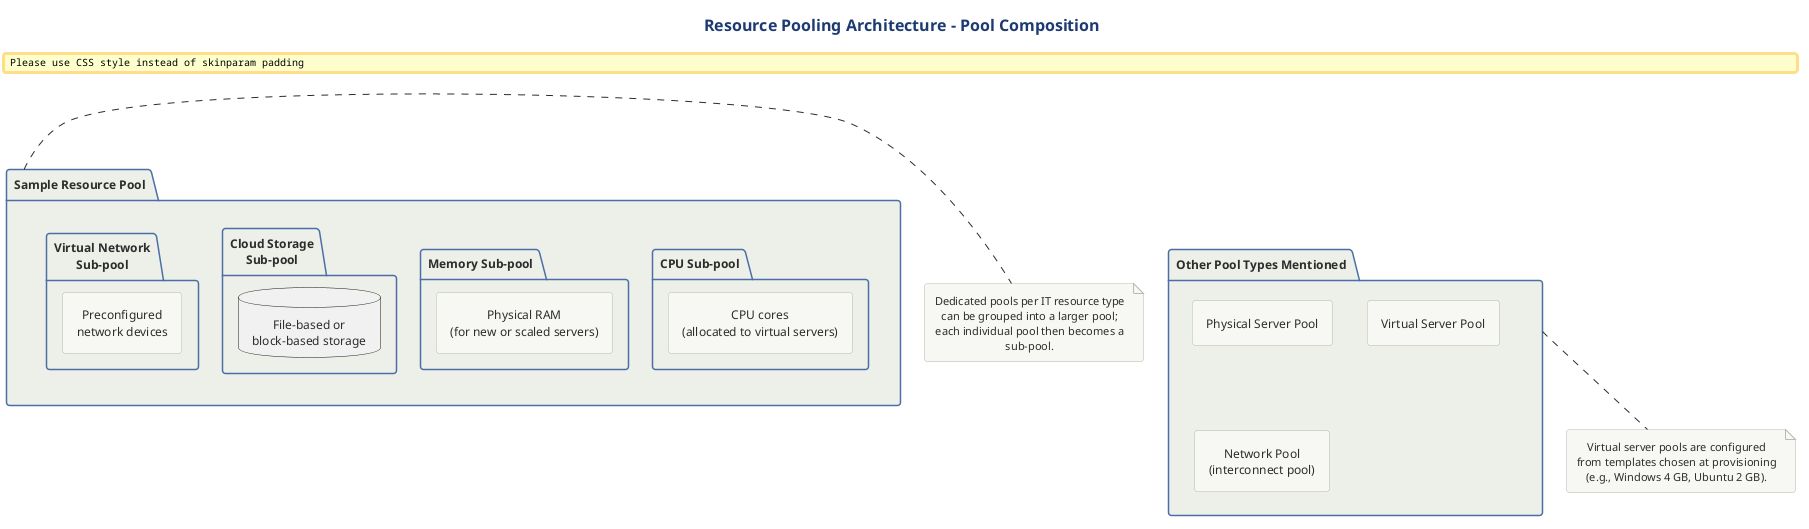

The diagram above was rendered by PlantUML. Its source (embedded in the PNG):
@startuml
title Resource Pooling Architecture - Pool Composition

!include ../../../../../../tooling/styles/plantuml/structural/package-diagram-style.iuml

package "Sample Resource Pool" as Pool {

  package "CPU Sub-pool" as CPUP {
    rectangle "CPU cores\n(allocated to virtual servers)" as CPUs
  }

  package "Memory Sub-pool" as MEMP {
    rectangle "Physical RAM\n(for new or scaled servers)" as RAM
  }

  package "Cloud Storage\nSub-pool" as STP {
    database "File-based or\nblock-based storage" as STO
  }

  package "Virtual Network\nSub-pool" as NETP {
    rectangle "Preconfigured\nnetwork devices" as NETD
  }
}

note right of Pool
  Dedicated pools per IT resource type
  can be grouped into a larger pool;
  each individual pool then becomes a
  sub-pool.
end note

package "Other Pool Types Mentioned" as Others {
  rectangle "Physical Server Pool" as PSP
  rectangle "Virtual Server Pool" as VSP
  rectangle "Network Pool\n(interconnect pool)" as NP
}

note bottom of Others
  Virtual server pools are configured
  from templates chosen at provisioning
  (e.g., Windows 4 GB, Ubuntu 2 GB).
end note

@enduml